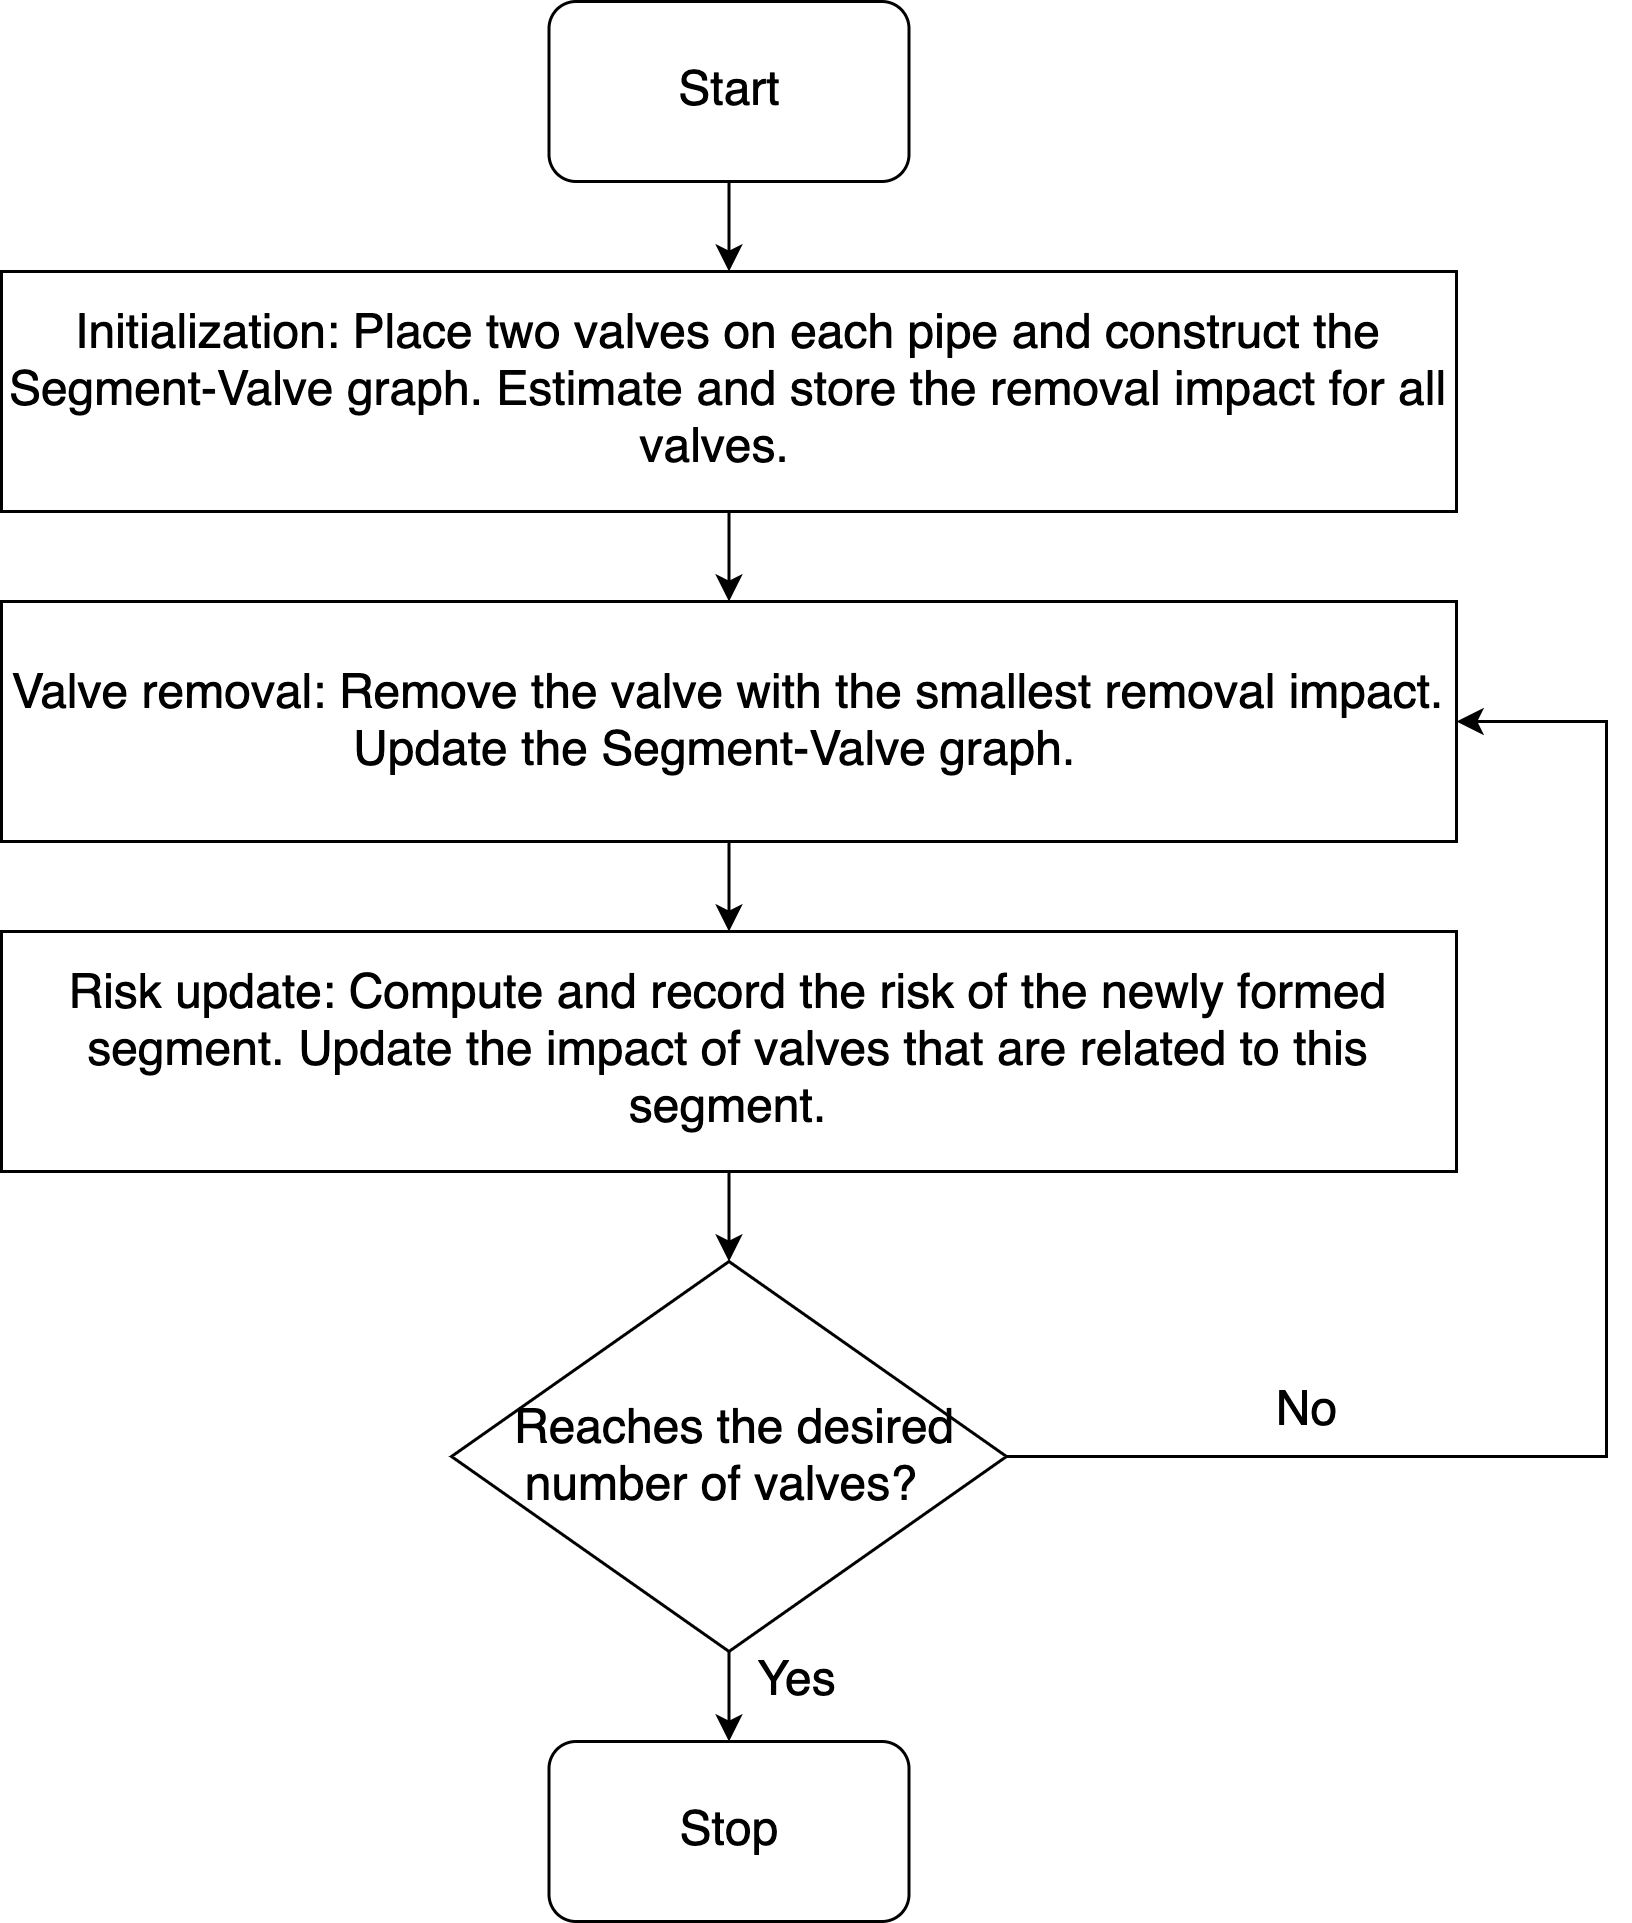

The diagram above was exported from draw.io. Its source (the exported page's mxGraphModel, read from the mxfile embedded in the PNG):
<mxGraphModel dx="1426" dy="769" grid="1" gridSize="10" guides="1" tooltips="1" connect="1" arrows="1" fold="1" page="1" pageScale="1" pageWidth="850" pageHeight="1100" math="0" shadow="0">
  <root>
    <mxCell id="0" />
    <mxCell id="1" parent="0" />
    <mxCell id="ztaq8gGdz71rNP0Fi733-6" style="edgeStyle=orthogonalEdgeStyle;rounded=0;orthogonalLoop=1;jettySize=auto;html=1;exitX=0.5;exitY=1;exitDx=0;exitDy=0;entryX=0.5;entryY=0;entryDx=0;entryDy=0;fontSize=16;" parent="1" source="ztaq8gGdz71rNP0Fi733-1" target="ztaq8gGdz71rNP0Fi733-2" edge="1">
      <mxGeometry relative="1" as="geometry" />
    </mxCell>
    <mxCell id="ztaq8gGdz71rNP0Fi733-1" value="Start" style="rounded=1;whiteSpace=wrap;html=1;fontSize=16;" parent="1" vertex="1">
      <mxGeometry x="397.5" y="140" width="120" height="60" as="geometry" />
    </mxCell>
    <mxCell id="ztaq8gGdz71rNP0Fi733-7" style="edgeStyle=orthogonalEdgeStyle;rounded=0;orthogonalLoop=1;jettySize=auto;html=1;entryX=0.5;entryY=0;entryDx=0;entryDy=0;fontSize=16;" parent="1" source="ztaq8gGdz71rNP0Fi733-2" target="ztaq8gGdz71rNP0Fi733-3" edge="1">
      <mxGeometry relative="1" as="geometry" />
    </mxCell>
    <mxCell id="ztaq8gGdz71rNP0Fi733-2" value="Initialization: Place two valves on each pipe and construct the Segment-Valve graph. Estimate and store&amp;nbsp;the removal impact for all valves.&amp;nbsp;&amp;nbsp;" style="rounded=0;whiteSpace=wrap;html=1;fontSize=16;" parent="1" vertex="1">
      <mxGeometry x="215" y="230" width="485" height="80" as="geometry" />
    </mxCell>
    <mxCell id="ztaq8gGdz71rNP0Fi733-8" style="edgeStyle=orthogonalEdgeStyle;rounded=0;orthogonalLoop=1;jettySize=auto;html=1;exitX=0.5;exitY=1;exitDx=0;exitDy=0;fontSize=16;" parent="1" source="ztaq8gGdz71rNP0Fi733-3" target="ztaq8gGdz71rNP0Fi733-4" edge="1">
      <mxGeometry relative="1" as="geometry" />
    </mxCell>
    <mxCell id="ztaq8gGdz71rNP0Fi733-3" value="Valve removal: Remove the valve with the smallest removal impact. Update the Segment-Valve graph.&amp;nbsp;&amp;nbsp;" style="rounded=0;whiteSpace=wrap;html=1;fontSize=16;" parent="1" vertex="1">
      <mxGeometry x="215" y="340" width="485" height="80" as="geometry" />
    </mxCell>
    <mxCell id="ztaq8gGdz71rNP0Fi733-9" style="edgeStyle=orthogonalEdgeStyle;rounded=0;orthogonalLoop=1;jettySize=auto;html=1;entryX=0.5;entryY=0;entryDx=0;entryDy=0;fontSize=16;" parent="1" source="ztaq8gGdz71rNP0Fi733-4" target="ztaq8gGdz71rNP0Fi733-5" edge="1">
      <mxGeometry relative="1" as="geometry" />
    </mxCell>
    <mxCell id="ztaq8gGdz71rNP0Fi733-4" value="Risk update: Compute and record the risk of the newly formed segment. Update the impact of valves that are related to this segment." style="rounded=0;whiteSpace=wrap;html=1;fontSize=16;" parent="1" vertex="1">
      <mxGeometry x="215" y="450" width="485" height="80" as="geometry" />
    </mxCell>
    <mxCell id="ztaq8gGdz71rNP0Fi733-11" style="edgeStyle=orthogonalEdgeStyle;rounded=0;orthogonalLoop=1;jettySize=auto;html=1;entryX=0.5;entryY=0;entryDx=0;entryDy=0;fontSize=16;" parent="1" source="ztaq8gGdz71rNP0Fi733-5" target="ztaq8gGdz71rNP0Fi733-10" edge="1">
      <mxGeometry relative="1" as="geometry" />
    </mxCell>
    <mxCell id="ztaq8gGdz71rNP0Fi733-13" style="edgeStyle=orthogonalEdgeStyle;rounded=0;orthogonalLoop=1;jettySize=auto;html=1;entryX=1;entryY=0.5;entryDx=0;entryDy=0;fontSize=16;" parent="1" source="ztaq8gGdz71rNP0Fi733-5" target="ztaq8gGdz71rNP0Fi733-3" edge="1">
      <mxGeometry relative="1" as="geometry">
        <Array as="points">
          <mxPoint x="750" y="625" />
          <mxPoint x="750" y="380" />
        </Array>
      </mxGeometry>
    </mxCell>
    <mxCell id="ztaq8gGdz71rNP0Fi733-5" value="&amp;nbsp;Reaches the desired number of valves?&amp;nbsp;" style="rhombus;whiteSpace=wrap;html=1;fontSize=16;align=center;" parent="1" vertex="1">
      <mxGeometry x="365" y="560" width="185" height="130" as="geometry" />
    </mxCell>
    <mxCell id="ztaq8gGdz71rNP0Fi733-10" value="Stop" style="rounded=1;whiteSpace=wrap;html=1;fontSize=16;" parent="1" vertex="1">
      <mxGeometry x="397.5" y="720" width="120" height="60" as="geometry" />
    </mxCell>
    <mxCell id="ztaq8gGdz71rNP0Fi733-12" value="Yes" style="text;html=1;align=center;verticalAlign=middle;resizable=0;points=[];autosize=1;fontSize=16;" parent="1" vertex="1">
      <mxGeometry x="460" y="690" width="40" height="20" as="geometry" />
    </mxCell>
    <mxCell id="ztaq8gGdz71rNP0Fi733-15" value="No" style="text;html=1;align=center;verticalAlign=middle;resizable=0;points=[];autosize=1;fontSize=16;" parent="1" vertex="1">
      <mxGeometry x="630" y="600" width="40" height="20" as="geometry" />
    </mxCell>
  </root>
</mxGraphModel>